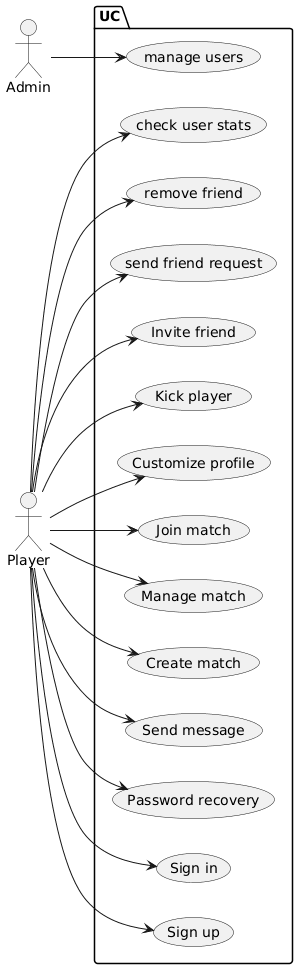

The diagram above was rendered by PlantUML. Its source (embedded in the PNG):
@startuml
left to right direction

actor Admin as A
actor Player as P
package UC {
  usecase "Sign up" as UC1
  usecase "Sign in" as UC2
  usecase "Password recovery" as UC3
  usecase "Send message" as UC4
  usecase "Create match" as UC5
  usecase "Manage match" as UC6
  usecase "Join match" as UC7
  usecase "Customize profile" as UC8
  usecase "Kick player" as UC9
  usecase "Invite friend" as UC10
  usecase "send friend request" as UC11
  usecase "remove friend" as UC12
  usecase "check user stats" as UC13
  usecase "manage users" as UC14
}

P --> UC1
P --> UC2
P --> UC3
P --> UC4
P --> UC5
P --> UC6
P --> UC7
P --> UC8
P --> UC9
P --> UC10
P --> UC11
P --> UC12
P --> UC13
A --> UC14
@enduml